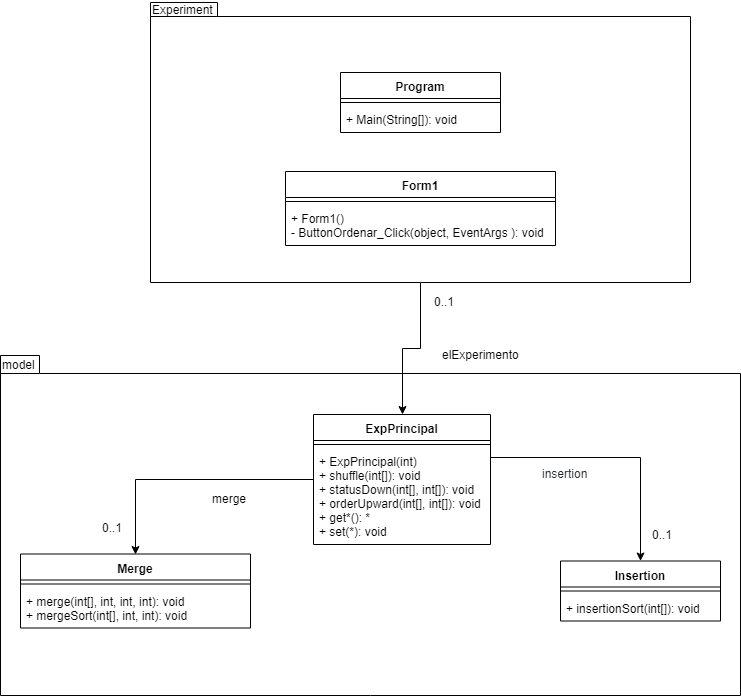

The diagram above was exported from draw.io. Its source (the exported page's mxGraphModel, read from the mxfile embedded in the PNG):
<mxGraphModel dx="1422" dy="796" grid="1" gridSize="10" guides="1" tooltips="1" connect="1" arrows="1" fold="1" page="1" pageScale="1" pageWidth="827" pageHeight="1169" math="0" shadow="0">
  <root>
    <mxCell id="0" />
    <mxCell id="1" parent="0" />
    <mxCell id="UINJLgwVFJ9zyA1W1SsL-1" value="" style="shape=folder;fontStyle=1;spacingTop=10;tabWidth=67;tabHeight=14;tabPosition=left;html=1;" parent="1" vertex="1">
      <mxGeometry x="170" y="33" width="540" height="280" as="geometry" />
    </mxCell>
    <mxCell id="7m5ZVe1aquBzBoo3IlnP-22" value="" style="shape=folder;fontStyle=1;spacingTop=10;tabWidth=39;tabHeight=18;tabPosition=left;html=1;" parent="1" vertex="1">
      <mxGeometry x="20" y="386" width="740" height="340" as="geometry" />
    </mxCell>
    <mxCell id="7m5ZVe1aquBzBoo3IlnP-1" value="Insertion" style="swimlane;fontStyle=1;align=center;verticalAlign=top;childLayout=stackLayout;horizontal=1;startSize=26;horizontalStack=0;resizeParent=1;resizeParentMax=0;resizeLast=0;collapsible=1;marginBottom=0;" parent="1" vertex="1">
      <mxGeometry x="580" y="591.5" width="160" height="60" as="geometry" />
    </mxCell>
    <mxCell id="7m5ZVe1aquBzBoo3IlnP-3" value="" style="line;strokeWidth=1;fillColor=none;align=left;verticalAlign=middle;spacingTop=-1;spacingLeft=3;spacingRight=3;rotatable=0;labelPosition=right;points=[];portConstraint=eastwest;" parent="7m5ZVe1aquBzBoo3IlnP-1" vertex="1">
      <mxGeometry y="26" width="160" height="8" as="geometry" />
    </mxCell>
    <mxCell id="7m5ZVe1aquBzBoo3IlnP-4" value="+ insertionSort(int[]): void" style="text;strokeColor=none;fillColor=none;align=left;verticalAlign=top;spacingLeft=4;spacingRight=4;overflow=hidden;rotatable=0;points=[[0,0.5],[1,0.5]];portConstraint=eastwest;" parent="7m5ZVe1aquBzBoo3IlnP-1" vertex="1">
      <mxGeometry y="34" width="160" height="26" as="geometry" />
    </mxCell>
    <mxCell id="7m5ZVe1aquBzBoo3IlnP-5" value="Merge" style="swimlane;fontStyle=1;align=center;verticalAlign=top;childLayout=stackLayout;horizontal=1;startSize=26;horizontalStack=0;resizeParent=1;resizeParentMax=0;resizeLast=0;collapsible=1;marginBottom=0;" parent="1" vertex="1">
      <mxGeometry x="40" y="584.5" width="230" height="74" as="geometry" />
    </mxCell>
    <mxCell id="7m5ZVe1aquBzBoo3IlnP-7" value="" style="line;strokeWidth=1;fillColor=none;align=left;verticalAlign=middle;spacingTop=-1;spacingLeft=3;spacingRight=3;rotatable=0;labelPosition=right;points=[];portConstraint=eastwest;" parent="7m5ZVe1aquBzBoo3IlnP-5" vertex="1">
      <mxGeometry y="26" width="230" height="8" as="geometry" />
    </mxCell>
    <mxCell id="7m5ZVe1aquBzBoo3IlnP-8" value="+ merge(int[], int, int, int): void&#10;+ mergeSort(int[], int, int): void" style="text;strokeColor=none;fillColor=none;align=left;verticalAlign=top;spacingLeft=4;spacingRight=4;overflow=hidden;rotatable=0;points=[[0,0.5],[1,0.5]];portConstraint=eastwest;" parent="7m5ZVe1aquBzBoo3IlnP-5" vertex="1">
      <mxGeometry y="34" width="230" height="40" as="geometry" />
    </mxCell>
    <mxCell id="7m5ZVe1aquBzBoo3IlnP-23" style="edgeStyle=orthogonalEdgeStyle;rounded=0;orthogonalLoop=1;jettySize=auto;html=1;entryX=0.5;entryY=0;entryDx=0;entryDy=0;" parent="1" source="7m5ZVe1aquBzBoo3IlnP-9" target="7m5ZVe1aquBzBoo3IlnP-5" edge="1">
      <mxGeometry relative="1" as="geometry" />
    </mxCell>
    <mxCell id="7m5ZVe1aquBzBoo3IlnP-9" value="ExpPrincipal" style="swimlane;fontStyle=1;align=center;verticalAlign=top;childLayout=stackLayout;horizontal=1;startSize=26;horizontalStack=0;resizeParent=1;resizeParentMax=0;resizeLast=0;collapsible=1;marginBottom=0;" parent="1" vertex="1">
      <mxGeometry x="333" y="445" width="177" height="130" as="geometry" />
    </mxCell>
    <mxCell id="7m5ZVe1aquBzBoo3IlnP-11" value="" style="line;strokeWidth=1;fillColor=none;align=left;verticalAlign=middle;spacingTop=-1;spacingLeft=3;spacingRight=3;rotatable=0;labelPosition=right;points=[];portConstraint=eastwest;" parent="7m5ZVe1aquBzBoo3IlnP-9" vertex="1">
      <mxGeometry y="26" width="177" height="8" as="geometry" />
    </mxCell>
    <mxCell id="7m5ZVe1aquBzBoo3IlnP-12" value="+ ExpPrincipal(int)&#10;+ shuffle(int[]): void&#10;+ statusDown(int[], int[]): void&#10;+ orderUpward(int[], int[]): void&#10;+ get*(): *&#10;+ set(*): void" style="text;strokeColor=none;fillColor=none;align=left;verticalAlign=top;spacingLeft=4;spacingRight=4;overflow=hidden;rotatable=0;points=[[0,0.5],[1,0.5]];portConstraint=eastwest;" parent="7m5ZVe1aquBzBoo3IlnP-9" vertex="1">
      <mxGeometry y="34" width="177" height="96" as="geometry" />
    </mxCell>
    <mxCell id="7m5ZVe1aquBzBoo3IlnP-13" value="Program" style="swimlane;fontStyle=1;align=center;verticalAlign=top;childLayout=stackLayout;horizontal=1;startSize=26;horizontalStack=0;resizeParent=1;resizeParentMax=0;resizeLast=0;collapsible=1;marginBottom=0;" parent="1" vertex="1">
      <mxGeometry x="360" y="103" width="160" height="60" as="geometry" />
    </mxCell>
    <mxCell id="7m5ZVe1aquBzBoo3IlnP-15" value="" style="line;strokeWidth=1;fillColor=none;align=left;verticalAlign=middle;spacingTop=-1;spacingLeft=3;spacingRight=3;rotatable=0;labelPosition=right;points=[];portConstraint=eastwest;" parent="7m5ZVe1aquBzBoo3IlnP-13" vertex="1">
      <mxGeometry y="26" width="160" height="8" as="geometry" />
    </mxCell>
    <mxCell id="7m5ZVe1aquBzBoo3IlnP-16" value="+ Main(String[]): void" style="text;strokeColor=none;fillColor=none;align=left;verticalAlign=top;spacingLeft=4;spacingRight=4;overflow=hidden;rotatable=0;points=[[0,0.5],[1,0.5]];portConstraint=eastwest;" parent="7m5ZVe1aquBzBoo3IlnP-13" vertex="1">
      <mxGeometry y="34" width="160" height="26" as="geometry" />
    </mxCell>
    <mxCell id="7m5ZVe1aquBzBoo3IlnP-17" value="Form1" style="swimlane;fontStyle=1;align=center;verticalAlign=top;childLayout=stackLayout;horizontal=1;startSize=26;horizontalStack=0;resizeParent=1;resizeParentMax=0;resizeLast=0;collapsible=1;marginBottom=0;" parent="1" vertex="1">
      <mxGeometry x="305" y="202" width="270" height="74" as="geometry" />
    </mxCell>
    <mxCell id="7m5ZVe1aquBzBoo3IlnP-19" value="" style="line;strokeWidth=1;fillColor=none;align=left;verticalAlign=middle;spacingTop=-1;spacingLeft=3;spacingRight=3;rotatable=0;labelPosition=right;points=[];portConstraint=eastwest;" parent="7m5ZVe1aquBzBoo3IlnP-17" vertex="1">
      <mxGeometry y="26" width="270" height="8" as="geometry" />
    </mxCell>
    <mxCell id="7m5ZVe1aquBzBoo3IlnP-20" value="+ Form1()&#10;- ButtonOrdenar_Click(object, EventArgs ): void&#10;" style="text;strokeColor=none;fillColor=none;align=left;verticalAlign=top;spacingLeft=4;spacingRight=4;overflow=hidden;rotatable=0;points=[[0,0.5],[1,0.5]];portConstraint=eastwest;" parent="7m5ZVe1aquBzBoo3IlnP-17" vertex="1">
      <mxGeometry y="34" width="270" height="40" as="geometry" />
    </mxCell>
    <mxCell id="7m5ZVe1aquBzBoo3IlnP-24" style="edgeStyle=orthogonalEdgeStyle;rounded=0;orthogonalLoop=1;jettySize=auto;html=1;" parent="1" target="7m5ZVe1aquBzBoo3IlnP-1" edge="1">
      <mxGeometry relative="1" as="geometry">
        <mxPoint x="510" y="488" as="sourcePoint" />
      </mxGeometry>
    </mxCell>
    <mxCell id="7m5ZVe1aquBzBoo3IlnP-25" value="model" style="text;html=1;resizable=0;points=[];autosize=1;align=left;verticalAlign=top;spacingTop=-4;" parent="1" vertex="1">
      <mxGeometry x="20" y="386" width="50" height="20" as="geometry" />
    </mxCell>
    <mxCell id="UINJLgwVFJ9zyA1W1SsL-3" value="Experiment" style="text;html=1;resizable=0;points=[];autosize=1;align=left;verticalAlign=top;spacingTop=-4;" parent="1" vertex="1">
      <mxGeometry x="170" y="31" width="80" height="20" as="geometry" />
    </mxCell>
    <mxCell id="UINJLgwVFJ9zyA1W1SsL-4" style="edgeStyle=orthogonalEdgeStyle;rounded=0;orthogonalLoop=1;jettySize=auto;html=1;" parent="1" source="UINJLgwVFJ9zyA1W1SsL-1" target="7m5ZVe1aquBzBoo3IlnP-9" edge="1">
      <mxGeometry relative="1" as="geometry" />
    </mxCell>
    <mxCell id="UINJLgwVFJ9zyA1W1SsL-8" value="elExperimento" style="text;html=1;resizable=0;points=[];autosize=1;align=left;verticalAlign=top;spacingTop=-4;" parent="1" vertex="1">
      <mxGeometry x="460" y="376" width="90" height="20" as="geometry" />
    </mxCell>
    <mxCell id="UINJLgwVFJ9zyA1W1SsL-9" value="0..1" style="text;html=1;resizable=0;points=[];autosize=1;align=left;verticalAlign=top;spacingTop=-4;" parent="1" vertex="1">
      <mxGeometry x="452" y="323" width="40" height="20" as="geometry" />
    </mxCell>
    <mxCell id="ddJOUs43YltB39tNwQy7-1" value="&lt;span class=&quot;pl-smi&quot; style=&quot;box-sizing: border-box ; color: rgb(36 , 41 , 46) ; font-family: , &amp;#34;consolas&amp;#34; , &amp;#34;liberation mono&amp;#34; , &amp;#34;menlo&amp;#34; , monospace ; white-space: pre ; background-color: rgb(255 , 255 , 255)&quot;&gt;insertion&lt;/span&gt;&lt;span style=&quot;color: rgb(36 , 41 , 46) ; font-family: , &amp;#34;consolas&amp;#34; , &amp;#34;liberation mono&amp;#34; , &amp;#34;menlo&amp;#34; , monospace ; white-space: pre ; background-color: rgb(255 , 255 , 255)&quot;&gt; &lt;/span&gt;" style="text;html=1;resizable=0;points=[];autosize=1;align=left;verticalAlign=top;spacingTop=-4;" parent="1" vertex="1">
      <mxGeometry x="560" y="495" width="60" height="20" as="geometry" />
    </mxCell>
    <mxCell id="ddJOUs43YltB39tNwQy7-2" value="merge" style="text;html=1;resizable=0;points=[];autosize=1;align=left;verticalAlign=top;spacingTop=-4;" parent="1" vertex="1">
      <mxGeometry x="230" y="520" width="50" height="20" as="geometry" />
    </mxCell>
    <mxCell id="ddJOUs43YltB39tNwQy7-3" value="0..1" style="text;html=1;resizable=0;points=[];autosize=1;align=left;verticalAlign=top;spacingTop=-4;" parent="1" vertex="1">
      <mxGeometry x="120" y="549" width="40" height="20" as="geometry" />
    </mxCell>
    <mxCell id="ddJOUs43YltB39tNwQy7-4" value="0..1" style="text;html=1;resizable=0;points=[];autosize=1;align=left;verticalAlign=top;spacingTop=-4;" parent="1" vertex="1">
      <mxGeometry x="670" y="556" width="40" height="20" as="geometry" />
    </mxCell>
  </root>
</mxGraphModel>